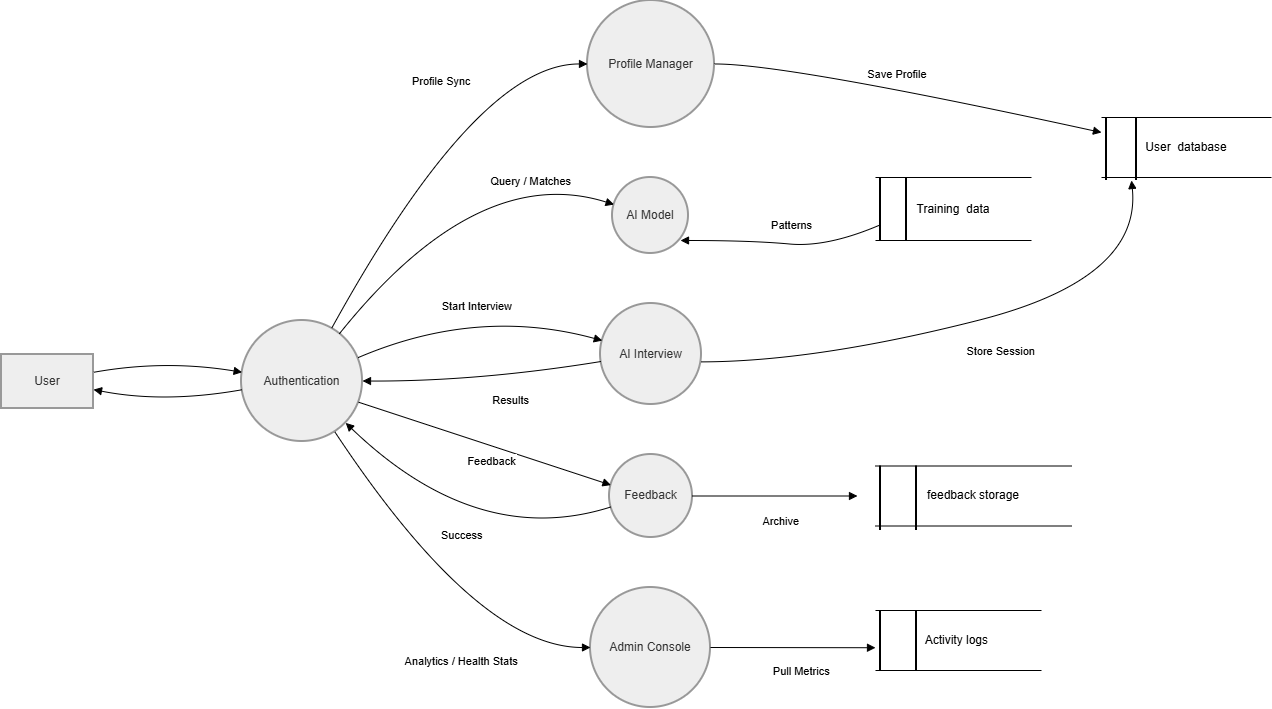

The diagram above was exported from draw.io. Its source (the exported page's mxGraphModel, read from the mxfile embedded in the PNG):
<mxGraphModel dx="1303" dy="803" grid="1" gridSize="10" guides="1" tooltips="1" connect="1" arrows="1" fold="1" page="1" pageScale="1" pageWidth="827" pageHeight="1169" math="0" shadow="0">
  <root>
    <mxCell id="0" />
    <mxCell id="1" parent="0" />
    <mxCell id="UzWXlt7w4QbVm8nrzbIR-52" parent="1" style="whiteSpace=wrap;strokeWidth=2;fillColor=light-dark(#eeeeee,#1f2020);strokeColor=light-dark(#999999,#cccccc);fontColor=light-dark(#333333,#cccccc);" value="User" vertex="1">
      <mxGeometry height="54" width="92" x="130" y="374" as="geometry" />
    </mxCell>
    <mxCell id="UzWXlt7w4QbVm8nrzbIR-53" parent="1" style="ellipse;aspect=fixed;strokeWidth=2;whiteSpace=wrap;fillColor=light-dark(#eeeeee,#1f2020);strokeColor=light-dark(#999999,#cccccc);fontColor=light-dark(#333333,#cccccc);" value="Authentication" vertex="1">
      <mxGeometry height="121" width="121" x="370" y="340" as="geometry" />
    </mxCell>
    <mxCell id="UzWXlt7w4QbVm8nrzbIR-54" parent="1" style="ellipse;aspect=fixed;strokeWidth=2;whiteSpace=wrap;fillColor=light-dark(#eeeeee,#1f2020);strokeColor=light-dark(#999999,#cccccc);fontColor=light-dark(#333333,#cccccc);" value="Profile Manager" vertex="1">
      <mxGeometry height="127" width="127" x="716" y="20" as="geometry" />
    </mxCell>
    <mxCell id="UzWXlt7w4QbVm8nrzbIR-55" parent="1" style="ellipse;aspect=fixed;strokeWidth=2;whiteSpace=wrap;fillColor=light-dark(#eeeeee,#1f2020);strokeColor=light-dark(#999999,#cccccc);fontColor=light-dark(#333333,#cccccc);" value="AI Model" vertex="1">
      <mxGeometry height="76" width="76" x="741" y="197" as="geometry" />
    </mxCell>
    <mxCell id="UzWXlt7w4QbVm8nrzbIR-56" parent="1" style="ellipse;aspect=fixed;strokeWidth=2;whiteSpace=wrap;fillColor=light-dark(#eeeeee,#1f2020);strokeColor=light-dark(#999999,#cccccc);fontColor=light-dark(#333333,#cccccc);" value="AI Interview" vertex="1">
      <mxGeometry height="101" width="101" x="729" y="323" as="geometry" />
    </mxCell>
    <mxCell id="UzWXlt7w4QbVm8nrzbIR-57" parent="1" style="ellipse;aspect=fixed;strokeWidth=2;whiteSpace=wrap;fillColor=light-dark(#eeeeee,#1f2020);strokeColor=light-dark(#999999,#cccccc);fontColor=light-dark(#333333,#cccccc);" value="Feedback" vertex="1">
      <mxGeometry height="83" width="83" x="738" y="474" as="geometry" />
    </mxCell>
    <mxCell id="UzWXlt7w4QbVm8nrzbIR-58" parent="1" style="ellipse;aspect=fixed;strokeWidth=2;whiteSpace=wrap;fillColor=light-dark(#eeeeee,#1f2020);strokeColor=light-dark(#999999,#cccccc);fontColor=light-dark(#333333,#cccccc);" value="Admin Console" vertex="1">
      <mxGeometry height="120" width="120" x="719" y="607" as="geometry" />
    </mxCell>
    <mxCell id="UzWXlt7w4QbVm8nrzbIR-63" edge="1" parent="1" source="UzWXlt7w4QbVm8nrzbIR-52" style="curved=1;startArrow=none;endArrow=block;exitX=1;exitY=0.33;entryX=0;entryY=0.42;rounded=0;" target="UzWXlt7w4QbVm8nrzbIR-53" value="">
      <mxGeometry relative="1" as="geometry">
        <Array as="points">
          <mxPoint x="293" y="379" />
        </Array>
      </mxGeometry>
    </mxCell>
    <mxCell id="UzWXlt7w4QbVm8nrzbIR-64" edge="1" parent="1" source="UzWXlt7w4QbVm8nrzbIR-53" style="curved=1;startArrow=none;endArrow=block;exitX=0;exitY=0.58;entryX=1;entryY=0.65;rounded=0;" target="UzWXlt7w4QbVm8nrzbIR-52" value="">
      <mxGeometry relative="1" as="geometry">
        <Array as="points">
          <mxPoint x="293" y="423" />
        </Array>
      </mxGeometry>
    </mxCell>
    <mxCell id="UzWXlt7w4QbVm8nrzbIR-65" edge="1" parent="1" source="UzWXlt7w4QbVm8nrzbIR-53" style="curved=1;startArrow=none;endArrow=block;exitX=0.78;exitY=0;entryX=0;entryY=0.5;rounded=0;" target="UzWXlt7w4QbVm8nrzbIR-54" value="Profile Sync">
      <mxGeometry relative="1" x="0.3097" y="23" as="geometry">
        <mxPoint as="offset" />
        <Array as="points">
          <mxPoint x="606" y="83" />
        </Array>
      </mxGeometry>
    </mxCell>
    <mxCell id="UzWXlt7w4QbVm8nrzbIR-66" edge="1" parent="1" source="UzWXlt7w4QbVm8nrzbIR-53" style="curved=1;startArrow=none;endArrow=block;exitX=0.9;exitY=0;entryX=0;entryY=0.34;rounded=0;" target="UzWXlt7w4QbVm8nrzbIR-55" value="Query / Matches">
      <mxGeometry relative="1" x="0.527" y="-2" as="geometry">
        <mxPoint as="offset" />
        <Array as="points">
          <mxPoint x="606" y="181" />
        </Array>
      </mxGeometry>
    </mxCell>
    <mxCell id="UzWXlt7w4QbVm8nrzbIR-67" edge="1" parent="1" source="UzWXlt7w4QbVm8nrzbIR-53" style="curved=1;startArrow=none;endArrow=block;exitX=1;exitY=0.29;entryX=0;entryY=0.36;rounded=0;" target="UzWXlt7w4QbVm8nrzbIR-56" value="Start Interview">
      <mxGeometry relative="1" as="geometry">
        <Array as="points">
          <mxPoint x="606" y="326" />
        </Array>
      </mxGeometry>
    </mxCell>
    <mxCell id="UzWXlt7w4QbVm8nrzbIR-68" edge="1" parent="1" source="UzWXlt7w4QbVm8nrzbIR-53" style="curved=1;startArrow=none;endArrow=block;exitX=1;exitY=0.69;entryX=0;entryY=0.36;rounded=0;" target="UzWXlt7w4QbVm8nrzbIR-57" value="Feedback">
      <mxGeometry relative="1" x="0.0876" y="-14" as="geometry">
        <mxPoint as="offset" />
        <Array as="points" />
      </mxGeometry>
    </mxCell>
    <mxCell id="UzWXlt7w4QbVm8nrzbIR-69" edge="1" parent="1" source="UzWXlt7w4QbVm8nrzbIR-53" style="curved=1;startArrow=none;endArrow=block;exitX=0.83;exitY=1;entryX=0;entryY=0.5;rounded=0;" target="UzWXlt7w4QbVm8nrzbIR-58" value="Analytics / Health Stats">
      <mxGeometry relative="1" x="0.3918" y="-21" as="geometry">
        <mxPoint x="-16" y="-8" as="offset" />
        <Array as="points">
          <mxPoint x="606" y="667" />
        </Array>
      </mxGeometry>
    </mxCell>
    <mxCell id="UzWXlt7w4QbVm8nrzbIR-70" edge="1" parent="1" source="UzWXlt7w4QbVm8nrzbIR-78" style="curved=1;startArrow=none;endArrow=block;rounded=0;exitX=0.75;exitY=0.5;exitDx=0;exitDy=0;exitPerimeter=0;" value="Patterns">
      <mxGeometry relative="1" x="-0.0672" y="-19" as="geometry">
        <mxPoint as="offset" />
        <Array as="points">
          <mxPoint x="956" y="267" />
          <mxPoint x="880" y="260" />
        </Array>
        <mxPoint x="995.5" y="237" as="sourcePoint" />
        <mxPoint x="809" y="260" as="targetPoint" />
      </mxGeometry>
    </mxCell>
    <mxCell id="UzWXlt7w4QbVm8nrzbIR-71" edge="1" parent="1" source="UzWXlt7w4QbVm8nrzbIR-54" style="curved=1;startArrow=none;endArrow=block;exitX=1;exitY=0.5;entryX=0;entryY=0.25;rounded=0;entryDx=0;entryDy=0;" target="UzWXlt7w4QbVm8nrzbIR-80" value="Save Profile">
      <mxGeometry relative="1" x="-0.0765" y="14" as="geometry">
        <mxPoint as="offset" />
        <Array as="points">
          <mxPoint x="914" y="83" />
        </Array>
        <mxPoint x="1243.9299999999998" y="122" as="targetPoint" />
      </mxGeometry>
    </mxCell>
    <mxCell id="UzWXlt7w4QbVm8nrzbIR-72" edge="1" parent="1" source="UzWXlt7w4QbVm8nrzbIR-56" style="curved=1;startArrow=none;endArrow=block;exitX=0.992;exitY=0.578;rounded=0;exitDx=0;exitDy=0;exitPerimeter=0;" value="Store Session">
      <mxGeometry relative="1" x="0.0831" y="-35" as="geometry">
        <mxPoint as="offset" />
        <Array as="points">
          <mxPoint x="944" y="381.25" />
          <mxPoint x="1270" y="298.25" />
        </Array>
        <mxPoint x="860" y="381.75" as="sourcePoint" />
        <mxPoint x="1260" y="200" as="targetPoint" />
      </mxGeometry>
    </mxCell>
    <mxCell id="UzWXlt7w4QbVm8nrzbIR-73" edge="1" parent="1" source="UzWXlt7w4QbVm8nrzbIR-56" style="curved=1;startArrow=none;endArrow=block;exitX=0;exitY=0.58;entryX=1;entryY=0.5;rounded=0;" target="UzWXlt7w4QbVm8nrzbIR-53" value="Results">
      <mxGeometry relative="1" x="-0.2127" y="24" as="geometry">
        <mxPoint as="offset" />
        <Array as="points">
          <mxPoint x="606" y="401" />
        </Array>
      </mxGeometry>
    </mxCell>
    <mxCell id="UzWXlt7w4QbVm8nrzbIR-74" edge="1" parent="1" source="UzWXlt7w4QbVm8nrzbIR-57" style="curved=1;startArrow=none;endArrow=block;exitX=1;exitY=0.5;entryX=0;entryY=0.5;rounded=0;" value="Archive">
      <mxGeometry relative="1" x="0.0788" y="-24" as="geometry">
        <mxPoint y="1" as="offset" />
        <Array as="points" />
        <mxPoint x="986" y="515.5" as="targetPoint" />
      </mxGeometry>
    </mxCell>
    <mxCell id="UzWXlt7w4QbVm8nrzbIR-75" edge="1" parent="1" source="UzWXlt7w4QbVm8nrzbIR-57" style="curved=1;startArrow=none;endArrow=block;exitX=0;exitY=0.65;entryX=1;entryY=0.98;rounded=0;" target="UzWXlt7w4QbVm8nrzbIR-53" value="Success">
      <mxGeometry relative="1" as="geometry">
        <Array as="points">
          <mxPoint x="606" y="569" />
        </Array>
      </mxGeometry>
    </mxCell>
    <mxCell id="UzWXlt7w4QbVm8nrzbIR-76" edge="1" parent="1" source="UzWXlt7w4QbVm8nrzbIR-58" style="curved=1;startArrow=none;endArrow=block;exitX=1;exitY=0.5;entryX=0;entryY=0.51;rounded=0;" value="Pull Metrics">
      <mxGeometry relative="1" x="0.1034" y="-23" as="geometry">
        <mxPoint as="offset" />
        <Array as="points" />
        <mxPoint x="1004" y="667.23" as="targetPoint" />
      </mxGeometry>
    </mxCell>
    <mxCell id="UzWXlt7w4QbVm8nrzbIR-77" parent="1" style="shape=partialRectangle;whiteSpace=wrap;html=1;left=0;right=0;fillColor=none;" value="Training&amp;nbsp; data" vertex="1">
      <mxGeometry height="63" width="156" x="1004" y="197" as="geometry" />
    </mxCell>
    <mxCell id="UzWXlt7w4QbVm8nrzbIR-78" parent="1" style="line;strokeWidth=2;direction=south;html=1;" value="" vertex="1">
      <mxGeometry height="63" width="10" x="1004" y="197" as="geometry" />
    </mxCell>
    <mxCell id="UzWXlt7w4QbVm8nrzbIR-79" parent="1" style="line;strokeWidth=2;direction=south;html=1;" value="" vertex="1">
      <mxGeometry height="63" width="10" x="1030" y="197" as="geometry" />
    </mxCell>
    <mxCell id="UzWXlt7w4QbVm8nrzbIR-80" parent="1" style="shape=partialRectangle;whiteSpace=wrap;html=1;left=0;right=0;fillColor=none;" value="User&amp;nbsp; database" vertex="1">
      <mxGeometry height="60" width="170" x="1230" y="137" as="geometry" />
    </mxCell>
    <mxCell id="UzWXlt7w4QbVm8nrzbIR-81" parent="1" style="line;strokeWidth=2;direction=south;html=1;" value="" vertex="1">
      <mxGeometry height="63" width="10" x="1230" y="137" as="geometry" />
    </mxCell>
    <mxCell id="UzWXlt7w4QbVm8nrzbIR-82" parent="1" style="line;strokeWidth=2;direction=south;html=1;" value="" vertex="1">
      <mxGeometry height="63" width="10" x="1260" y="137" as="geometry" />
    </mxCell>
    <mxCell id="UzWXlt7w4QbVm8nrzbIR-84" parent="1" style="shape=partialRectangle;whiteSpace=wrap;html=1;left=0;right=0;fillColor=none;" value="feedback storage" vertex="1">
      <mxGeometry height="60" width="196" x="1004" y="485.5" as="geometry" />
    </mxCell>
    <mxCell id="UzWXlt7w4QbVm8nrzbIR-85" parent="1" style="line;strokeWidth=2;direction=south;html=1;" value="" vertex="1">
      <mxGeometry height="64.5" width="10" x="1004" y="485.5" as="geometry" />
    </mxCell>
    <mxCell id="UzWXlt7w4QbVm8nrzbIR-86" parent="1" style="line;strokeWidth=2;direction=south;html=1;" value="" vertex="1">
      <mxGeometry height="64.5" width="10" x="1040" y="485.5" as="geometry" />
    </mxCell>
    <mxCell id="UzWXlt7w4QbVm8nrzbIR-87" parent="1" style="shape=partialRectangle;whiteSpace=wrap;html=1;left=0;right=0;fillColor=none;" value="Activity logs&amp;nbsp;" vertex="1">
      <mxGeometry height="60" width="166" x="1004" y="630" as="geometry" />
    </mxCell>
    <mxCell id="UzWXlt7w4QbVm8nrzbIR-88" parent="1" style="line;strokeWidth=2;direction=south;html=1;" value="" vertex="1">
      <mxGeometry height="60" width="10" x="1004" y="630" as="geometry" />
    </mxCell>
    <mxCell id="UzWXlt7w4QbVm8nrzbIR-89" parent="1" style="line;strokeWidth=2;direction=south;html=1;" value="" vertex="1">
      <mxGeometry height="60" width="10" x="1040" y="630" as="geometry" />
    </mxCell>
  </root>
</mxGraphModel>